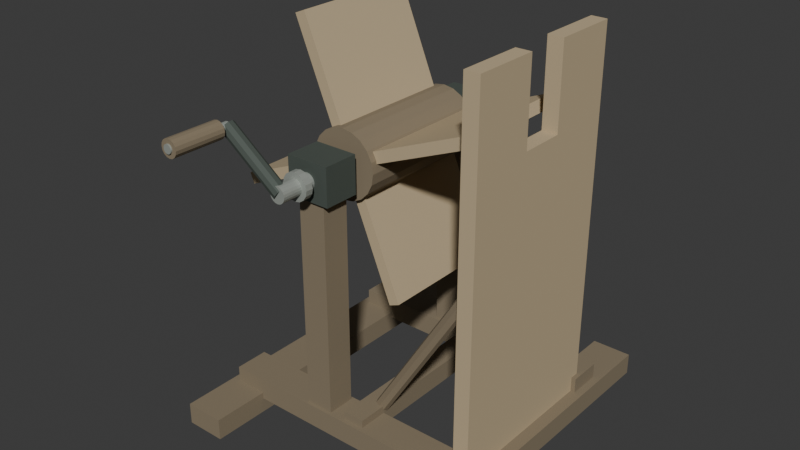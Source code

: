 # Source: source.blend  (saved by Blender 4.3.34; exported with 4.5.12 LTS)
import bpy
from mathutils import Matrix  # noqa: F401  (used for matrix-valued properties, if any)

bpy.ops.wm.read_factory_settings(use_empty=True)
scene = bpy.context.scene
scene.name = 'Scene'

# ---- collections
col_collection = bpy.data.collections.new('Collection'); scene.collection.children.link(col_collection)

# ---- materials (node trees are filled in below, after node groups)
mat_darkwholetimberframe = bpy.data.materials.new('DarkWholeTimberFrame')
mat_darkwholetimberframe.diffuse_color = (0.25, 0.2, 0.13, 1.0)
mat_palewholewoodpaddlesandslottedboard = bpy.data.materials.new('PaleWholeWoodPaddlesAndSlottedBoard')
mat_palewholewoodpaddlesandslottedboard.diffuse_color = (0.53, 0.42, 0.26, 1.0)
mat_charcoalbearingandcrankiron = bpy.data.materials.new('CharcoalBearingAndCrankIron')
mat_charcoalbearingandcrankiron.diffuse_color = (0.08, 0.1, 0.085, 1.0)
mat_dullshaftcollarsteel = bpy.data.materials.new('DullShaftCollarSteel')
mat_dullshaftcollarsteel.diffuse_color = (0.4, 0.43, 0.39, 1.0)

# ---- material node trees
mat_darkwholetimberframe.use_nodes = True; mat_darkwholetimberframe.node_tree.nodes.clear()
_N = mat_darkwholetimberframe.node_tree.nodes; _L = mat_darkwholetimberframe.node_tree.links
n0 = _N.new('ShaderNodeBsdfPrincipled'); n0.name = 'Principled BSDF'; n0.location = (10, 300)
n0.inputs[0].default_value = (0.25, 0.2, 0.13, 1.0)
n0.inputs[1].default_value = 0.02
n0.inputs[2].default_value = 0.87
n1 = _N.new('ShaderNodeOutputMaterial'); n1.name = 'Material Output'; n1.location = (300, 300)
_L.new(n0.outputs[0], n1.inputs[0])
n1.is_active_output = True
mat_palewholewoodpaddlesandslottedboard.use_nodes = True; mat_palewholewoodpaddlesandslottedboard.node_tree.nodes.clear()
_N = mat_palewholewoodpaddlesandslottedboard.node_tree.nodes; _L = mat_palewholewoodpaddlesandslottedboard.node_tree.links
n0 = _N.new('ShaderNodeBsdfPrincipled'); n0.name = 'Principled BSDF'; n0.location = (10, 300)
n0.inputs[0].default_value = (0.53, 0.42, 0.26, 1.0)
n0.inputs[2].default_value = 0.88
n1 = _N.new('ShaderNodeOutputMaterial'); n1.name = 'Material Output'; n1.location = (300, 300)
_L.new(n0.outputs[0], n1.inputs[0])
n1.is_active_output = True
mat_charcoalbearingandcrankiron.use_nodes = True; mat_charcoalbearingandcrankiron.node_tree.nodes.clear()
_N = mat_charcoalbearingandcrankiron.node_tree.nodes; _L = mat_charcoalbearingandcrankiron.node_tree.links
n0 = _N.new('ShaderNodeBsdfPrincipled'); n0.name = 'Principled BSDF'; n0.location = (10, 300)
n0.inputs[0].default_value = (0.08, 0.1, 0.085, 1.0)
n0.inputs[1].default_value = 0.2
n0.inputs[2].default_value = 0.77
n1 = _N.new('ShaderNodeOutputMaterial'); n1.name = 'Material Output'; n1.location = (300, 300)
_L.new(n0.outputs[0], n1.inputs[0])
n1.is_active_output = True
mat_dullshaftcollarsteel.use_nodes = True; mat_dullshaftcollarsteel.node_tree.nodes.clear()
_N = mat_dullshaftcollarsteel.node_tree.nodes; _L = mat_dullshaftcollarsteel.node_tree.links
n0 = _N.new('ShaderNodeBsdfPrincipled'); n0.name = 'Principled BSDF'; n0.location = (10, 300)
n0.inputs[0].default_value = (0.4, 0.43, 0.39, 1.0)
n0.inputs[1].default_value = 0.36
n0.inputs[2].default_value = 0.62
n1 = _N.new('ShaderNodeOutputMaterial'); n1.name = 'Material Output'; n1.location = (300, 300)
_L.new(n0.outputs[0], n1.inputs[0])
n1.is_active_output = True

# ---- world
world_world = bpy.data.worlds.new('World'); scene.world = world_world
world_world.use_nodes = True; world_world.node_tree.nodes.clear()
_N = world_world.node_tree.nodes; _L = world_world.node_tree.links
n0 = _N.new('ShaderNodeOutputWorld'); n0.name = 'World Output'; n0.location = (300, 300)
n1 = _N.new('ShaderNodeBackground'); n1.name = 'Background'; n1.location = (10, 300)
n1.inputs[0].default_value = (0.05088, 0.05088, 0.05088, 1.0)
_L.new(n1.outputs[0], n0.inputs[0])
n0.is_active_output = True
world_world.color = (0.05088, 0.05088, 0.05088)
world_world.sun_shadow_jitter_overblur = 0.0

# ---- meshes
me_wholelonggroundskid0 = bpy.data.meshes.new('WholeLongGroundSkid0')
me_wholelonggroundskid0.from_pydata([(-0.4304, -0.49, 0.0), (-0.3004, -0.49, 0.0), (-0.4304, 0.61, 0.0), (-0.3004, 0.61, 0.0), (-0.4304, -0.49, 0.07), (-0.3004, -0.49, 0.07), (-0.4304, 0.61, 0.07), (-0.3004, 0.61, 0.07)], [], [(0, 2, 3, 1), (4, 5, 7, 6), (0, 1, 5, 4), (2, 6, 7, 3), (0, 4, 6, 2), (1, 3, 7, 5)])
me_wholelonggroundskid0.materials.append(mat_darkwholetimberframe)
me_wholelonggroundskid0.materials.append(mat_palewholewoodpaddlesandslottedboard)
me_wholelonggroundskid0.materials.append(mat_charcoalbearingandcrankiron)
me_wholelonggroundskid0.materials.append(mat_dullshaftcollarsteel)
me_wholelonggroundskid0.update()
me_wholelonggroundskid1 = bpy.data.meshes.new('WholeLongGroundSkid1')
me_wholelonggroundskid1.from_pydata([(0.3396, -0.49, 0.0), (0.4696, -0.49, 0.0), (0.3396, 0.61, 0.0), (0.4696, 0.61, 0.0), (0.3396, -0.49, 0.07), (0.4696, -0.49, 0.07), (0.3396, 0.61, 0.07), (0.4696, 0.61, 0.07)], [], [(0, 2, 3, 1), (4, 5, 7, 6), (0, 1, 5, 4), (2, 6, 7, 3), (0, 4, 6, 2), (1, 3, 7, 5)])
me_wholelonggroundskid1.materials.append(mat_darkwholetimberframe)
me_wholelonggroundskid1.materials.append(mat_palewholewoodpaddlesandslottedboard)
me_wholelonggroundskid1.materials.append(mat_charcoalbearingandcrankiron)
me_wholelonggroundskid1.materials.append(mat_dullshaftcollarsteel)
me_wholelonggroundskid1.update()
me_wholelowcrossbearer0 = bpy.data.meshes.new('WholeLowCrossBearer0')
me_wholelowcrossbearer0.from_pydata([(-0.4054, -0.305, 0.048), (0.4446, -0.305, 0.048), (-0.4054, -0.195, 0.048), (0.4446, -0.195, 0.048), (-0.4054, -0.305, 0.12), (0.4446, -0.305, 0.12), (-0.4054, -0.195, 0.12), (0.4446, -0.195, 0.12)], [], [(0, 2, 3, 1), (4, 5, 7, 6), (0, 1, 5, 4), (2, 6, 7, 3), (0, 4, 6, 2), (1, 3, 7, 5)])
me_wholelowcrossbearer0.materials.append(mat_darkwholetimberframe)
me_wholelowcrossbearer0.materials.append(mat_palewholewoodpaddlesandslottedboard)
me_wholelowcrossbearer0.materials.append(mat_charcoalbearingandcrankiron)
me_wholelowcrossbearer0.materials.append(mat_dullshaftcollarsteel)
me_wholelowcrossbearer0.update()
me_wholeuprightshaftpost0 = bpy.data.meshes.new('WholeUprightShaftPost0')
me_wholeuprightshaftpost0.from_pydata([(-0.1104, -0.295, 0.095), (-0.02042, -0.295, 0.095), (-0.1104, -0.205, 0.095), (-0.02042, -0.205, 0.095), (-0.1104, -0.295, 0.9), (-0.02042, -0.295, 0.9), (-0.1104, -0.205, 0.9), (-0.02042, -0.205, 0.9)], [], [(0, 2, 3, 1), (4, 5, 7, 6), (0, 1, 5, 4), (2, 6, 7, 3), (0, 4, 6, 2), (1, 3, 7, 5)])
me_wholeuprightshaftpost0.materials.append(mat_darkwholetimberframe)
me_wholeuprightshaftpost0.materials.append(mat_palewholewoodpaddlesandslottedboard)
me_wholeuprightshaftpost0.materials.append(mat_charcoalbearingandcrankiron)
me_wholeuprightshaftpost0.materials.append(mat_dullshaftcollarsteel)
me_wholeuprightshaftpost0.update()
me_wholeshaftbearingblock0 = bpy.data.meshes.new('WholeShaftBearingBlock0')
me_wholeshaftbearingblock0.from_pydata([(-0.1354, -0.307, 0.805), (0.004578, -0.307, 0.805), (-0.1354, -0.193, 0.805), (0.004578, -0.193, 0.805), (-0.1354, -0.307, 0.925), (0.004578, -0.307, 0.925), (-0.1354, -0.193, 0.925), (0.004578, -0.193, 0.925)], [], [(0, 2, 3, 1), (4, 5, 7, 6), (0, 1, 5, 4), (2, 6, 7, 3), (0, 4, 6, 2), (1, 3, 7, 5)])
me_wholeshaftbearingblock0.polygons.foreach_set('material_index', [2, 2, 2, 2, 2, 2])
me_wholeshaftbearingblock0.materials.append(mat_darkwholetimberframe)
me_wholeshaftbearingblock0.materials.append(mat_palewholewoodpaddlesandslottedboard)
me_wholeshaftbearingblock0.materials.append(mat_charcoalbearingandcrankiron)
me_wholeshaftbearingblock0.materials.append(mat_dullshaftcollarsteel)
me_wholeshaftbearingblock0.update()
me_wholelowcrossbearer1 = bpy.data.meshes.new('WholeLowCrossBearer1')
me_wholelowcrossbearer1.from_pydata([(-0.4054, 0.315, 0.048), (0.4446, 0.315, 0.048), (-0.4054, 0.425, 0.048), (0.4446, 0.425, 0.048), (-0.4054, 0.315, 0.12), (0.4446, 0.315, 0.12), (-0.4054, 0.425, 0.12), (0.4446, 0.425, 0.12)], [], [(0, 2, 3, 1), (4, 5, 7, 6), (0, 1, 5, 4), (2, 6, 7, 3), (0, 4, 6, 2), (1, 3, 7, 5)])
me_wholelowcrossbearer1.materials.append(mat_darkwholetimberframe)
me_wholelowcrossbearer1.materials.append(mat_palewholewoodpaddlesandslottedboard)
me_wholelowcrossbearer1.materials.append(mat_charcoalbearingandcrankiron)
me_wholelowcrossbearer1.materials.append(mat_dullshaftcollarsteel)
me_wholelowcrossbearer1.update()
me_wholeuprightshaftpost1 = bpy.data.meshes.new('WholeUprightShaftPost1')
me_wholeuprightshaftpost1.from_pydata([(-0.1104, 0.325, 0.095), (-0.02042, 0.325, 0.095), (-0.1104, 0.415, 0.095), (-0.02042, 0.415, 0.095), (-0.1104, 0.325, 0.9), (-0.02042, 0.325, 0.9), (-0.1104, 0.415, 0.9), (-0.02042, 0.415, 0.9)], [], [(0, 2, 3, 1), (4, 5, 7, 6), (0, 1, 5, 4), (2, 6, 7, 3), (0, 4, 6, 2), (1, 3, 7, 5)])
me_wholeuprightshaftpost1.materials.append(mat_darkwholetimberframe)
me_wholeuprightshaftpost1.materials.append(mat_palewholewoodpaddlesandslottedboard)
me_wholeuprightshaftpost1.materials.append(mat_charcoalbearingandcrankiron)
me_wholeuprightshaftpost1.materials.append(mat_dullshaftcollarsteel)
me_wholeuprightshaftpost1.update()
me_wholeshaftbearingblock1 = bpy.data.meshes.new('WholeShaftBearingBlock1')
me_wholeshaftbearingblock1.from_pydata([(-0.1354, 0.313, 0.805), (0.004578, 0.313, 0.805), (-0.1354, 0.427, 0.805), (0.004578, 0.427, 0.805), (-0.1354, 0.313, 0.925), (0.004578, 0.313, 0.925), (-0.1354, 0.427, 0.925), (0.004578, 0.427, 0.925)], [], [(0, 2, 3, 1), (4, 5, 7, 6), (0, 1, 5, 4), (2, 6, 7, 3), (0, 4, 6, 2), (1, 3, 7, 5)])
me_wholeshaftbearingblock1.polygons.foreach_set('material_index', [2, 2, 2, 2, 2, 2])
me_wholeshaftbearingblock1.materials.append(mat_darkwholetimberframe)
me_wholeshaftbearingblock1.materials.append(mat_palewholewoodpaddlesandslottedboard)
me_wholeshaftbearingblock1.materials.append(mat_charcoalbearingandcrankiron)
me_wholeshaftbearingblock1.materials.append(mat_dullshaftcollarsteel)
me_wholeshaftbearingblock1.update()
me_wholelonghorizontalthroughshaft = bpy.data.meshes.new('WholeLongHorizontalThroughShaft')
me_wholelonghorizontalthroughshaft.from_pydata([(-0.03942, -0.42, 0.865), (-0.04069, -0.42, 0.857), (-0.04439, -0.42, 0.8497), (-0.05014, -0.42, 0.844), (-0.05739, -0.42, 0.8403), (-0.06542, -0.42, 0.839), (-0.07346, -0.42, 0.8403), (-0.0807, -0.42, 0.844), (-0.08646, -0.42, 0.8497), (-0.09015, -0.42, 0.857), (-0.09142, -0.42, 0.865), (-0.09015, -0.42, 0.873), (-0.08646, -0.42, 0.8803), (-0.0807, -0.42, 0.886), (-0.07346, -0.42, 0.8897), (-0.06542, -0.42, 0.891), (-0.05739, -0.42, 0.8897), (-0.05014, -0.42, 0.886), (-0.04439, -0.42, 0.8803), (-0.04069, -0.42, 0.873), (-0.03942, 0.48, 0.865), (-0.04069, 0.48, 0.857), (-0.04439, 0.48, 0.8497), (-0.05014, 0.48, 0.844), (-0.05739, 0.48, 0.8403), (-0.06542, 0.48, 0.839), (-0.07346, 0.48, 0.8403), (-0.0807, 0.48, 0.844), (-0.08646, 0.48, 0.8497), (-0.09015, 0.48, 0.857), (-0.09142, 0.48, 0.865), (-0.09015, 0.48, 0.873), (-0.08646, 0.48, 0.8803), (-0.0807, 0.48, 0.886), (-0.07346, 0.48, 0.8897), (-0.06542, 0.48, 0.891), (-0.05739, 0.48, 0.8897), (-0.05014, 0.48, 0.886), (-0.04439, 0.48, 0.8803), (-0.04069, 0.48, 0.873)], [], [(19, 18, 17, 16, 15, 14, 13, 12, 11, 10, 9, 8, 7, 6, 5, 4, 3, 2, 1, 0), (20, 21, 22, 23, 24, 25, 26, 27, 28, 29, 30, 31, 32, 33, 34, 35, 36, 37, 38, 39), (0, 1, 21, 20), (1, 2, 22, 21), (2, 3, 23, 22), (3, 4, 24, 23), (4, 5, 25, 24), (5, 6, 26, 25), (6, 7, 27, 26), (7, 8, 28, 27), (8, 9, 29, 28), (9, 10, 30, 29), (10, 11, 31, 30), (11, 12, 32, 31), (12, 13, 33, 32), (13, 14, 34, 33), (14, 15, 35, 34), (15, 16, 36, 35), (16, 17, 37, 36), (17, 18, 38, 37), (18, 19, 39, 38), (19, 0, 20, 39)])
me_wholelonghorizontalthroughshaft.polygons.foreach_set('material_index', [3, 3, 3, 3, 3, 3, 3, 3, 3, 3, 3, 3, 3, 3, 3, 3, 3, 3, 3, 3, 3, 3])
me_wholelonghorizontalthroughshaft.materials.append(mat_darkwholetimberframe)
me_wholelonghorizontalthroughshaft.materials.append(mat_palewholewoodpaddlesandslottedboard)
me_wholelonghorizontalthroughshaft.materials.append(mat_charcoalbearingandcrankiron)
me_wholelonghorizontalthroughshaft.materials.append(mat_dullshaftcollarsteel)
me_wholelonghorizontalthroughshaft.update()
me_wholelongfourpaddlehub = bpy.data.meshes.new('WholeLongFourPaddleHub')
me_wholelongfourpaddlehub.from_pydata([(0.04258, -0.165, 0.865), (0.03729, -0.165, 0.8316), (0.02195, -0.165, 0.8015), (-0.001941, -0.165, 0.7776), (-0.03205, -0.165, 0.7623), (-0.06542, -0.165, 0.757), (-0.0988, -0.165, 0.7623), (-0.1289, -0.165, 0.7776), (-0.1528, -0.165, 0.8015), (-0.1681, -0.165, 0.8316), (-0.1734, -0.165, 0.865), (-0.1681, -0.165, 0.8984), (-0.1528, -0.165, 0.9285), (-0.1289, -0.165, 0.9524), (-0.0988, -0.165, 0.9677), (-0.06542, -0.165, 0.973), (-0.03205, -0.165, 0.9677), (-0.001941, -0.165, 0.9524), (0.02195, -0.165, 0.9285), (0.03729, -0.165, 0.8984), (0.04258, 0.285, 0.865), (0.03729, 0.285, 0.8316), (0.02195, 0.285, 0.8015), (-0.001941, 0.285, 0.7776), (-0.03205, 0.285, 0.7623), (-0.06542, 0.285, 0.757), (-0.0988, 0.285, 0.7623), (-0.1289, 0.285, 0.7776), (-0.1528, 0.285, 0.8015), (-0.1681, 0.285, 0.8316), (-0.1734, 0.285, 0.865), (-0.1681, 0.285, 0.8984), (-0.1528, 0.285, 0.9285), (-0.1289, 0.285, 0.9524), (-0.0988, 0.285, 0.9677), (-0.06542, 0.285, 0.973), (-0.03205, 0.285, 0.9677), (-0.001941, 0.285, 0.9524), (0.02195, 0.285, 0.9285), (0.03729, 0.285, 0.8984)], [], [(19, 18, 17, 16, 15, 14, 13, 12, 11, 10, 9, 8, 7, 6, 5, 4, 3, 2, 1, 0), (20, 21, 22, 23, 24, 25, 26, 27, 28, 29, 30, 31, 32, 33, 34, 35, 36, 37, 38, 39), (0, 1, 21, 20), (1, 2, 22, 21), (2, 3, 23, 22), (3, 4, 24, 23), (4, 5, 25, 24), (5, 6, 26, 25), (6, 7, 27, 26), (7, 8, 28, 27), (8, 9, 29, 28), (9, 10, 30, 29), (10, 11, 31, 30), (11, 12, 32, 31), (12, 13, 33, 32), (13, 14, 34, 33), (14, 15, 35, 34), (15, 16, 36, 35), (16, 17, 37, 36), (17, 18, 38, 37), (18, 19, 39, 38), (19, 0, 20, 39)])
me_wholelongfourpaddlehub.materials.append(mat_darkwholetimberframe)
me_wholelongfourpaddlehub.materials.append(mat_palewholewoodpaddlesandslottedboard)
me_wholelongfourpaddlehub.materials.append(mat_charcoalbearingandcrankiron)
me_wholelongfourpaddlehub.materials.append(mat_dullshaftcollarsteel)
me_wholelongfourpaddlehub.update()
me_wholebroadradialwoodpaddle0 = bpy.data.meshes.new('WholeBroadRadialWoodPaddle0')
me_wholebroadradialwoodpaddle0.from_pydata([(0.01076, -0.145, 0.8771), (0.3387, -0.145, 1.013), (0.325, -0.145, 1.046), (-0.003019, -0.145, 0.9103), (0.01076, 0.265, 0.8771), (0.3387, 0.265, 1.013), (0.325, 0.265, 1.046), (-0.003019, 0.265, 0.9103)], [], [(0, 1, 2, 3), (7, 6, 5, 4), (4, 5, 1, 0), (5, 6, 2, 1), (6, 7, 3, 2), (7, 4, 0, 3)])
me_wholebroadradialwoodpaddle0.polygons.foreach_set('material_index', [1, 1, 1, 1, 1, 1])
me_wholebroadradialwoodpaddle0.materials.append(mat_darkwholetimberframe)
me_wholebroadradialwoodpaddle0.materials.append(mat_palewholewoodpaddlesandslottedboard)
me_wholebroadradialwoodpaddle0.materials.append(mat_charcoalbearingandcrankiron)
me_wholebroadradialwoodpaddle0.materials.append(mat_dullshaftcollarsteel)
me_wholebroadradialwoodpaddle0.update()
me_wholebroadradialwoodpaddle1 = bpy.data.meshes.new('WholeBroadRadialWoodPaddle1')
me_wholebroadradialwoodpaddle1.from_pydata([(-0.07749, -0.145, 0.9412), (-0.2133, -0.145, 1.269), (-0.2466, -0.145, 1.255), (-0.1108, -0.145, 0.9274), (-0.07749, 0.265, 0.9412), (-0.2133, 0.265, 1.269), (-0.2466, 0.265, 1.255), (-0.1108, 0.265, 0.9274)], [], [(0, 1, 2, 3), (7, 6, 5, 4), (4, 5, 1, 0), (5, 6, 2, 1), (6, 7, 3, 2), (7, 4, 0, 3)])
me_wholebroadradialwoodpaddle1.polygons.foreach_set('material_index', [1, 1, 1, 1, 1, 1])
me_wholebroadradialwoodpaddle1.materials.append(mat_darkwholetimberframe)
me_wholebroadradialwoodpaddle1.materials.append(mat_palewholewoodpaddlesandslottedboard)
me_wholebroadradialwoodpaddle1.materials.append(mat_charcoalbearingandcrankiron)
me_wholebroadradialwoodpaddle1.materials.append(mat_dullshaftcollarsteel)
me_wholebroadradialwoodpaddle1.update()
me_wholebroadradialwoodpaddle2 = bpy.data.meshes.new('WholeBroadRadialWoodPaddle2')
me_wholebroadradialwoodpaddle2.from_pydata([(-0.1416, -0.145, 0.8529), (-0.4696, -0.145, 0.7171), (-0.4558, -0.145, 0.6838), (-0.1278, -0.145, 0.8197), (-0.1416, 0.265, 0.8529), (-0.4696, 0.265, 0.7171), (-0.4558, 0.265, 0.6838), (-0.1278, 0.265, 0.8197)], [], [(0, 1, 2, 3), (7, 6, 5, 4), (4, 5, 1, 0), (5, 6, 2, 1), (6, 7, 3, 2), (7, 4, 0, 3)])
me_wholebroadradialwoodpaddle2.polygons.foreach_set('material_index', [1, 1, 1, 1, 1, 1])
me_wholebroadradialwoodpaddle2.materials.append(mat_darkwholetimberframe)
me_wholebroadradialwoodpaddle2.materials.append(mat_palewholewoodpaddlesandslottedboard)
me_wholebroadradialwoodpaddle2.materials.append(mat_charcoalbearingandcrankiron)
me_wholebroadradialwoodpaddle2.materials.append(mat_dullshaftcollarsteel)
me_wholebroadradialwoodpaddle2.update()
me_wholebroadradialwoodpaddle3 = bpy.data.meshes.new('WholeBroadRadialWoodPaddle3')
me_wholebroadradialwoodpaddle3.from_pydata([(-0.05335, -0.145, 0.7888), (0.0825, -0.145, 0.4608), (0.1158, -0.145, 0.4746), (-0.02009, -0.145, 0.8026), (-0.05335, 0.265, 0.7888), (0.0825, 0.265, 0.4608), (0.1158, 0.265, 0.4746), (-0.02009, 0.265, 0.8026)], [], [(0, 1, 2, 3), (7, 6, 5, 4), (4, 5, 1, 0), (5, 6, 2, 1), (6, 7, 3, 2), (7, 4, 0, 3)])
me_wholebroadradialwoodpaddle3.polygons.foreach_set('material_index', [1, 1, 1, 1, 1, 1])
me_wholebroadradialwoodpaddle3.materials.append(mat_darkwholetimberframe)
me_wholebroadradialwoodpaddle3.materials.append(mat_palewholewoodpaddlesandslottedboard)
me_wholebroadradialwoodpaddle3.materials.append(mat_charcoalbearingandcrankiron)
me_wholebroadradialwoodpaddle3.materials.append(mat_dullshaftcollarsteel)
me_wholebroadradialwoodpaddle3.update()
me_wholetallunotchedsideboard = bpy.data.meshes.new('WholeTallUNotchedSideBoard')
me_wholetallunotchedsideboard.from_pydata([(0.3796, -0.225, 0.048), (0.3796, 0.345, 0.048), (0.3796, 0.345, 1.255), (0.3796, 0.132, 1.255), (0.3796, 0.132, 0.99), (0.3796, -0.012, 0.99), (0.3796, -0.012, 1.255), (0.3796, -0.225, 1.255), (0.4296, -0.225, 0.048), (0.4296, 0.345, 0.048), (0.4296, 0.345, 1.255), (0.4296, 0.132, 1.255), (0.4296, 0.132, 0.99), (0.4296, -0.012, 0.99), (0.4296, -0.012, 1.255), (0.4296, -0.225, 1.255)], [], [(1, 0, 7), (15, 8, 9), (3, 2, 1), (9, 10, 11), (4, 3, 1), (9, 11, 12), (5, 4, 1), (9, 12, 13), (5, 1, 7), (15, 9, 13), (7, 6, 5), (13, 14, 15), (0, 1, 9, 8), (1, 2, 10, 9), (2, 3, 11, 10), (3, 4, 12, 11), (4, 5, 13, 12), (5, 6, 14, 13), (6, 7, 15, 14), (7, 0, 8, 15)])
me_wholetallunotchedsideboard.polygons.foreach_set('material_index', [1, 1, 1, 1, 1, 1, 1, 1, 1, 1, 1, 1, 1, 1, 1, 1, 1, 1, 1, 1])
me_wholetallunotchedsideboard.materials.append(mat_darkwholetimberframe)
me_wholetallunotchedsideboard.materials.append(mat_palewholewoodpaddlesandslottedboard)
me_wholetallunotchedsideboard.materials.append(mat_charcoalbearingandcrankiron)
me_wholetallunotchedsideboard.materials.append(mat_dullshaftcollarsteel)
me_wholetallunotchedsideboard.update()
me_wholesideboarddiagonalbrace0 = bpy.data.meshes.new('WholeSideBoardDiagonalBrace0')
me_wholesideboarddiagonalbrace0.from_pydata([(0.06458, -0.202, 0.105), (0.0778, -0.1956, 0.0968), (0.08327, -0.18, 0.0934), (0.0778, -0.1644, 0.0968), (0.06458, -0.158, 0.105), (0.05136, -0.1644, 0.1132), (0.04588, -0.18, 0.1166), (0.05136, -0.1956, 0.1132), (0.4026, -0.202, 0.65), (0.4158, -0.1956, 0.6418), (0.4213, -0.18, 0.6384), (0.4158, -0.1644, 0.6418), (0.4026, -0.158, 0.65), (0.3894, -0.1644, 0.6582), (0.3839, -0.18, 0.6616), (0.3894, -0.1956, 0.6582)], [], [(7, 6, 5, 4, 3, 2, 1, 0), (8, 9, 10, 11, 12, 13, 14, 15), (0, 1, 9, 8), (1, 2, 10, 9), (2, 3, 11, 10), (3, 4, 12, 11), (4, 5, 13, 12), (5, 6, 14, 13), (6, 7, 15, 14), (7, 0, 8, 15)])
me_wholesideboarddiagonalbrace0.materials.append(mat_darkwholetimberframe)
me_wholesideboarddiagonalbrace0.materials.append(mat_palewholewoodpaddlesandslottedboard)
me_wholesideboarddiagonalbrace0.materials.append(mat_charcoalbearingandcrankiron)
me_wholesideboarddiagonalbrace0.materials.append(mat_dullshaftcollarsteel)
me_wholesideboarddiagonalbrace0.update()
me_wholesideboarddiagonalbrace1 = bpy.data.meshes.new('WholeSideBoardDiagonalBrace1')
me_wholesideboarddiagonalbrace1.from_pydata([(0.06458, 0.278, 0.105), (0.0778, 0.2844, 0.0968), (0.08327, 0.3, 0.0934), (0.0778, 0.3156, 0.0968), (0.06458, 0.322, 0.105), (0.05136, 0.3156, 0.1132), (0.04588, 0.3, 0.1166), (0.05136, 0.2844, 0.1132), (0.4026, 0.278, 0.65), (0.4158, 0.2844, 0.6418), (0.4213, 0.3, 0.6384), (0.4158, 0.3156, 0.6418), (0.4026, 0.322, 0.65), (0.3894, 0.3156, 0.6582), (0.3839, 0.3, 0.6616), (0.3894, 0.2844, 0.6582)], [], [(7, 6, 5, 4, 3, 2, 1, 0), (8, 9, 10, 11, 12, 13, 14, 15), (0, 1, 9, 8), (1, 2, 10, 9), (2, 3, 11, 10), (3, 4, 12, 11), (4, 5, 13, 12), (5, 6, 14, 13), (6, 7, 15, 14), (7, 0, 8, 15)])
me_wholesideboarddiagonalbrace1.materials.append(mat_darkwholetimberframe)
me_wholesideboarddiagonalbrace1.materials.append(mat_palewholewoodpaddlesandslottedboard)
me_wholesideboarddiagonalbrace1.materials.append(mat_charcoalbearingandcrankiron)
me_wholesideboarddiagonalbrace1.materials.append(mat_dullshaftcollarsteel)
me_wholesideboarddiagonalbrace1.update()
me_wholelowboardbracefootrail = bpy.data.meshes.new('WholeLowBoardBraceFootRail')
me_wholelowboardbracefootrail.from_pydata([(0.02958, -0.29, 0.079), (0.09958, -0.29, 0.079), (0.02958, 0.41, 0.079), (0.09958, 0.41, 0.079), (0.02958, -0.29, 0.145), (0.09958, -0.29, 0.145), (0.02958, 0.41, 0.145), (0.09958, 0.41, 0.145)], [], [(0, 2, 3, 1), (4, 5, 7, 6), (0, 1, 5, 4), (2, 6, 7, 3), (0, 4, 6, 2), (1, 3, 7, 5)])
me_wholelowboardbracefootrail.materials.append(mat_darkwholetimberframe)
me_wholelowboardbracefootrail.materials.append(mat_palewholewoodpaddlesandslottedboard)
me_wholelowboardbracefootrail.materials.append(mat_charcoalbearingandcrankiron)
me_wholelowboardbracefootrail.materials.append(mat_dullshaftcollarsteel)
me_wholelowboardbracefootrail.update()
me_wholeproudshaftcollarfront = bpy.data.meshes.new('WholeProudShaftCollarFront')
me_wholeproudshaftcollarfront.from_pydata([(-0.02242, -0.355, 0.865), (-0.02569, -0.355, 0.8485), (-0.03502, -0.355, 0.8346), (-0.04897, -0.355, 0.8253), (-0.06542, -0.355, 0.822), (-0.08188, -0.355, 0.8253), (-0.09583, -0.355, 0.8346), (-0.1051, -0.355, 0.8485), (-0.1084, -0.355, 0.865), (-0.1051, -0.355, 0.8815), (-0.09583, -0.355, 0.8954), (-0.08188, -0.355, 0.9047), (-0.06542, -0.355, 0.908), (-0.04897, -0.355, 0.9047), (-0.03502, -0.355, 0.8954), (-0.02569, -0.355, 0.8815), (-0.02242, -0.331, 0.865), (-0.02569, -0.331, 0.8485), (-0.03502, -0.331, 0.8346), (-0.04897, -0.331, 0.8253), (-0.06542, -0.331, 0.822), (-0.08188, -0.331, 0.8253), (-0.09583, -0.331, 0.8346), (-0.1051, -0.331, 0.8485), (-0.1084, -0.331, 0.865), (-0.1051, -0.331, 0.8815), (-0.09583, -0.331, 0.8954), (-0.08188, -0.331, 0.9047), (-0.06542, -0.331, 0.908), (-0.04897, -0.331, 0.9047), (-0.03502, -0.331, 0.8954), (-0.02569, -0.331, 0.8815)], [], [(15, 14, 13, 12, 11, 10, 9, 8, 7, 6, 5, 4, 3, 2, 1, 0), (16, 17, 18, 19, 20, 21, 22, 23, 24, 25, 26, 27, 28, 29, 30, 31), (0, 1, 17, 16), (1, 2, 18, 17), (2, 3, 19, 18), (3, 4, 20, 19), (4, 5, 21, 20), (5, 6, 22, 21), (6, 7, 23, 22), (7, 8, 24, 23), (8, 9, 25, 24), (9, 10, 26, 25), (10, 11, 27, 26), (11, 12, 28, 27), (12, 13, 29, 28), (13, 14, 30, 29), (14, 15, 31, 30), (15, 0, 16, 31)])
me_wholeproudshaftcollarfront.polygons.foreach_set('material_index', [3, 3, 3, 3, 3, 3, 3, 3, 3, 3, 3, 3, 3, 3, 3, 3, 3, 3])
me_wholeproudshaftcollarfront.materials.append(mat_darkwholetimberframe)
me_wholeproudshaftcollarfront.materials.append(mat_palewholewoodpaddlesandslottedboard)
me_wholeproudshaftcollarfront.materials.append(mat_charcoalbearingandcrankiron)
me_wholeproudshaftcollarfront.materials.append(mat_dullshaftcollarsteel)
me_wholeproudshaftcollarfront.update()
me_wholeproudshaftcollarrear = bpy.data.meshes.new('WholeProudShaftCollarRear')
me_wholeproudshaftcollarrear.from_pydata([(-0.02242, 0.448, 0.865), (-0.02569, 0.448, 0.8485), (-0.03502, 0.448, 0.8346), (-0.04897, 0.448, 0.8253), (-0.06542, 0.448, 0.822), (-0.08188, 0.448, 0.8253), (-0.09583, 0.448, 0.8346), (-0.1051, 0.448, 0.8485), (-0.1084, 0.448, 0.865), (-0.1051, 0.448, 0.8815), (-0.09583, 0.448, 0.8954), (-0.08188, 0.448, 0.9047), (-0.06542, 0.448, 0.908), (-0.04897, 0.448, 0.9047), (-0.03502, 0.448, 0.8954), (-0.02569, 0.448, 0.8815), (-0.02242, 0.472, 0.865), (-0.02569, 0.472, 0.8485), (-0.03502, 0.472, 0.8346), (-0.04897, 0.472, 0.8253), (-0.06542, 0.472, 0.822), (-0.08188, 0.472, 0.8253), (-0.09583, 0.472, 0.8346), (-0.1051, 0.472, 0.8485), (-0.1084, 0.472, 0.865), (-0.1051, 0.472, 0.8815), (-0.09583, 0.472, 0.8954), (-0.08188, 0.472, 0.9047), (-0.06542, 0.472, 0.908), (-0.04897, 0.472, 0.9047), (-0.03502, 0.472, 0.8954), (-0.02569, 0.472, 0.8815)], [], [(15, 14, 13, 12, 11, 10, 9, 8, 7, 6, 5, 4, 3, 2, 1, 0), (16, 17, 18, 19, 20, 21, 22, 23, 24, 25, 26, 27, 28, 29, 30, 31), (0, 1, 17, 16), (1, 2, 18, 17), (2, 3, 19, 18), (3, 4, 20, 19), (4, 5, 21, 20), (5, 6, 22, 21), (6, 7, 23, 22), (7, 8, 24, 23), (8, 9, 25, 24), (9, 10, 26, 25), (10, 11, 27, 26), (11, 12, 28, 27), (12, 13, 29, 28), (13, 14, 30, 29), (14, 15, 31, 30), (15, 0, 16, 31)])
me_wholeproudshaftcollarrear.polygons.foreach_set('material_index', [3, 3, 3, 3, 3, 3, 3, 3, 3, 3, 3, 3, 3, 3, 3, 3, 3, 3])
me_wholeproudshaftcollarrear.materials.append(mat_darkwholetimberframe)
me_wholeproudshaftcollarrear.materials.append(mat_palewholewoodpaddlesandslottedboard)
me_wholeproudshaftcollarrear.materials.append(mat_charcoalbearingandcrankiron)
me_wholeproudshaftcollarrear.materials.append(mat_dullshaftcollarsteel)
me_wholeproudshaftcollarrear.update()
me_wholeoffsetfronthandcrank = bpy.data.meshes.new('WholeOffsetFrontHandCrank')
me_wholeoffsetfronthandcrank.from_pydata([(-0.06542, -0.383, 0.865), (-0.07344, -0.3874, 0.8541), (-0.0784, -0.3989, 0.8474), (-0.0784, -0.4131, 0.8474), (-0.07344, -0.4246, 0.8541), (-0.06542, -0.429, 0.865), (-0.0574, -0.4246, 0.8759), (-0.05245, -0.4131, 0.8826), (-0.05245, -0.3989, 0.8826), (-0.0574, -0.3874, 0.8759), (-0.2554, -0.383, 1.005), (-0.2634, -0.3874, 0.9941), (-0.2684, -0.3989, 0.9874), (-0.2684, -0.4131, 0.9874), (-0.2634, -0.4246, 0.9941), (-0.2554, -0.429, 1.005), (-0.2474, -0.4246, 1.016), (-0.2424, -0.4131, 1.023), (-0.2424, -0.3989, 1.023), (-0.2474, -0.3874, 1.016)], [], [(9, 8, 7, 6, 5, 4, 3, 2, 1, 0), (10, 11, 12, 13, 14, 15, 16, 17, 18, 19), (0, 1, 11, 10), (1, 2, 12, 11), (2, 3, 13, 12), (3, 4, 14, 13), (4, 5, 15, 14), (5, 6, 16, 15), (6, 7, 17, 16), (7, 8, 18, 17), (8, 9, 19, 18), (9, 0, 10, 19)])
me_wholeoffsetfronthandcrank.polygons.foreach_set('material_index', [2, 2, 2, 2, 2, 2, 2, 2, 2, 2, 2, 2])
me_wholeoffsetfronthandcrank.materials.append(mat_darkwholetimberframe)
me_wholeoffsetfronthandcrank.materials.append(mat_palewholewoodpaddlesandslottedboard)
me_wholeoffsetfronthandcrank.materials.append(mat_charcoalbearingandcrankiron)
me_wholeoffsetfronthandcrank.materials.append(mat_dullshaftcollarsteel)
me_wholeoffsetfronthandcrank.update()
me_wholeoutboardcrankgrippin = bpy.data.meshes.new('WholeOutboardCrankGripPin')
me_wholeoutboardcrankgrippin.from_pydata([(-0.2694, -0.406, 1.005), (-0.2684, -0.406, 0.9996), (-0.2653, -0.406, 0.9951), (-0.2608, -0.406, 0.9921), (-0.2554, -0.406, 0.991), (-0.2501, -0.406, 0.9921), (-0.2455, -0.406, 0.9951), (-0.2425, -0.406, 0.9996), (-0.2414, -0.406, 1.005), (-0.2425, -0.406, 1.01), (-0.2455, -0.406, 1.015), (-0.2501, -0.406, 1.018), (-0.2554, -0.406, 1.019), (-0.2608, -0.406, 1.018), (-0.2653, -0.406, 1.015), (-0.2684, -0.406, 1.01), (-0.2694, -0.61, 1.005), (-0.2684, -0.61, 0.9996), (-0.2653, -0.61, 0.9951), (-0.2608, -0.61, 0.9921), (-0.2554, -0.61, 0.991), (-0.2501, -0.61, 0.9921), (-0.2455, -0.61, 0.9951), (-0.2425, -0.61, 0.9996), (-0.2414, -0.61, 1.005), (-0.2425, -0.61, 1.01), (-0.2455, -0.61, 1.015), (-0.2501, -0.61, 1.018), (-0.2554, -0.61, 1.019), (-0.2608, -0.61, 1.018), (-0.2653, -0.61, 1.015), (-0.2684, -0.61, 1.01)], [], [(15, 14, 13, 12, 11, 10, 9, 8, 7, 6, 5, 4, 3, 2, 1, 0), (16, 17, 18, 19, 20, 21, 22, 23, 24, 25, 26, 27, 28, 29, 30, 31), (0, 1, 17, 16), (1, 2, 18, 17), (2, 3, 19, 18), (3, 4, 20, 19), (4, 5, 21, 20), (5, 6, 22, 21), (6, 7, 23, 22), (7, 8, 24, 23), (8, 9, 25, 24), (9, 10, 26, 25), (10, 11, 27, 26), (11, 12, 28, 27), (12, 13, 29, 28), (13, 14, 30, 29), (14, 15, 31, 30), (15, 0, 16, 31)])
me_wholeoutboardcrankgrippin.polygons.foreach_set('material_index', [3, 3, 3, 3, 3, 3, 3, 3, 3, 3, 3, 3, 3, 3, 3, 3, 3, 3])
me_wholeoutboardcrankgrippin.materials.append(mat_darkwholetimberframe)
me_wholeoutboardcrankgrippin.materials.append(mat_palewholewoodpaddlesandslottedboard)
me_wholeoutboardcrankgrippin.materials.append(mat_charcoalbearingandcrankiron)
me_wholeoutboardcrankgrippin.materials.append(mat_dullshaftcollarsteel)
me_wholeoutboardcrankgrippin.update()
me_wholewoodenhandcrankgrip = bpy.data.meshes.new('WholeWoodenHandCrankGrip')
me_wholewoodenhandcrankgrip.from_pydata([(-0.2834, -0.44, 1.005), (-0.2813, -0.44, 0.9943), (-0.2752, -0.44, 0.9852), (-0.2661, -0.44, 0.9791), (-0.2554, -0.44, 0.977), (-0.2447, -0.44, 0.9791), (-0.2356, -0.44, 0.9852), (-0.2296, -0.44, 0.9943), (-0.2274, -0.44, 1.005), (-0.2296, -0.44, 1.016), (-0.2356, -0.44, 1.025), (-0.2447, -0.44, 1.031), (-0.2554, -0.44, 1.033), (-0.2661, -0.44, 1.031), (-0.2752, -0.44, 1.025), (-0.2813, -0.44, 1.016), (-0.2834, -0.605, 1.005), (-0.2813, -0.605, 0.9943), (-0.2752, -0.605, 0.9852), (-0.2661, -0.605, 0.9791), (-0.2554, -0.605, 0.977), (-0.2447, -0.605, 0.9791), (-0.2356, -0.605, 0.9852), (-0.2296, -0.605, 0.9943), (-0.2274, -0.605, 1.005), (-0.2296, -0.605, 1.016), (-0.2356, -0.605, 1.025), (-0.2447, -0.605, 1.031), (-0.2554, -0.605, 1.033), (-0.2661, -0.605, 1.031), (-0.2752, -0.605, 1.025), (-0.2813, -0.605, 1.016)], [], [(15, 14, 13, 12, 11, 10, 9, 8, 7, 6, 5, 4, 3, 2, 1, 0), (16, 17, 18, 19, 20, 21, 22, 23, 24, 25, 26, 27, 28, 29, 30, 31), (0, 1, 17, 16), (1, 2, 18, 17), (2, 3, 19, 18), (3, 4, 20, 19), (4, 5, 21, 20), (5, 6, 22, 21), (6, 7, 23, 22), (7, 8, 24, 23), (8, 9, 25, 24), (9, 10, 26, 25), (10, 11, 27, 26), (11, 12, 28, 27), (12, 13, 29, 28), (13, 14, 30, 29), (14, 15, 31, 30), (15, 0, 16, 31)])
me_wholewoodenhandcrankgrip.materials.append(mat_darkwholetimberframe)
me_wholewoodenhandcrankgrip.materials.append(mat_palewholewoodpaddlesandslottedboard)
me_wholewoodenhandcrankgrip.materials.append(mat_charcoalbearingandcrankiron)
me_wholewoodenhandcrankgrip.materials.append(mat_dullshaftcollarsteel)
me_wholewoodenhandcrankgrip.update()

# ---- objects
ob_onewholefourpaddleslottedboardflaxscutcher = bpy.data.objects.new('OneWholeFourPaddleSlottedBoardFlaxScutcher', None)
ob_wholelonggroundskid0 = bpy.data.objects.new('WholeLongGroundSkid0', me_wholelonggroundskid0)
ob_wholelonggroundskid1 = bpy.data.objects.new('WholeLongGroundSkid1', me_wholelonggroundskid1)
ob_wholelowcrossbearer0 = bpy.data.objects.new('WholeLowCrossBearer0', me_wholelowcrossbearer0)
ob_wholeuprightshaftpost0 = bpy.data.objects.new('WholeUprightShaftPost0', me_wholeuprightshaftpost0)
ob_wholeshaftbearingblock0 = bpy.data.objects.new('WholeShaftBearingBlock0', me_wholeshaftbearingblock0)
ob_wholelowcrossbearer1 = bpy.data.objects.new('WholeLowCrossBearer1', me_wholelowcrossbearer1)
ob_wholeuprightshaftpost1 = bpy.data.objects.new('WholeUprightShaftPost1', me_wholeuprightshaftpost1)
ob_wholeshaftbearingblock1 = bpy.data.objects.new('WholeShaftBearingBlock1', me_wholeshaftbearingblock1)
ob_wholelonghorizontalthroughshaft = bpy.data.objects.new('WholeLongHorizontalThroughShaft', me_wholelonghorizontalthroughshaft)
ob_wholelongfourpaddlehub = bpy.data.objects.new('WholeLongFourPaddleHub', me_wholelongfourpaddlehub)
ob_wholebroadradialwoodpaddle0 = bpy.data.objects.new('WholeBroadRadialWoodPaddle0', me_wholebroadradialwoodpaddle0)
ob_wholebroadradialwoodpaddle1 = bpy.data.objects.new('WholeBroadRadialWoodPaddle1', me_wholebroadradialwoodpaddle1)
ob_wholebroadradialwoodpaddle2 = bpy.data.objects.new('WholeBroadRadialWoodPaddle2', me_wholebroadradialwoodpaddle2)
ob_wholebroadradialwoodpaddle3 = bpy.data.objects.new('WholeBroadRadialWoodPaddle3', me_wholebroadradialwoodpaddle3)
ob_wholetallunotchedsideboard = bpy.data.objects.new('WholeTallUNotchedSideBoard', me_wholetallunotchedsideboard)
ob_wholesideboarddiagonalbrace0 = bpy.data.objects.new('WholeSideBoardDiagonalBrace0', me_wholesideboarddiagonalbrace0)
ob_wholesideboarddiagonalbrace1 = bpy.data.objects.new('WholeSideBoardDiagonalBrace1', me_wholesideboarddiagonalbrace1)
ob_wholelowboardbracefootrail = bpy.data.objects.new('WholeLowBoardBraceFootRail', me_wholelowboardbracefootrail)
ob_wholeproudshaftcollarfront = bpy.data.objects.new('WholeProudShaftCollarFront', me_wholeproudshaftcollarfront)
ob_wholeproudshaftcollarrear = bpy.data.objects.new('WholeProudShaftCollarRear', me_wholeproudshaftcollarrear)
ob_wholeoffsetfronthandcrank = bpy.data.objects.new('WholeOffsetFrontHandCrank', me_wholeoffsetfronthandcrank)
ob_wholeoutboardcrankgrippin = bpy.data.objects.new('WholeOutboardCrankGripPin', me_wholeoutboardcrankgrippin)
ob_wholewoodenhandcrankgrip = bpy.data.objects.new('WholeWoodenHandCrankGrip', me_wholewoodenhandcrankgrip)

# ---- transforms, parenting, visibility, modifiers, constraints
ob_onewholefourpaddleslottedboardflaxscutcher.location = (0.0, 0.0, 0.0)
ob_wholelonggroundskid0.parent = ob_onewholefourpaddleslottedboardflaxscutcher
ob_wholelonggroundskid0.location = (0.0, 0.0, 0.0)
ob_wholelonggroundskid1.parent = ob_onewholefourpaddleslottedboardflaxscutcher
ob_wholelonggroundskid1.location = (0.0, 0.0, 0.0)
ob_wholelowcrossbearer0.parent = ob_onewholefourpaddleslottedboardflaxscutcher
ob_wholelowcrossbearer0.location = (0.0, 0.0, 0.0)
ob_wholeuprightshaftpost0.parent = ob_onewholefourpaddleslottedboardflaxscutcher
ob_wholeuprightshaftpost0.location = (0.0, 0.0, 0.0)
ob_wholeshaftbearingblock0.parent = ob_onewholefourpaddleslottedboardflaxscutcher
ob_wholeshaftbearingblock0.location = (0.0, 0.0, 0.0)
ob_wholelowcrossbearer1.parent = ob_onewholefourpaddleslottedboardflaxscutcher
ob_wholelowcrossbearer1.location = (0.0, 0.0, 0.0)
ob_wholeuprightshaftpost1.parent = ob_onewholefourpaddleslottedboardflaxscutcher
ob_wholeuprightshaftpost1.location = (0.0, 0.0, 0.0)
ob_wholeshaftbearingblock1.parent = ob_onewholefourpaddleslottedboardflaxscutcher
ob_wholeshaftbearingblock1.location = (0.0, 0.0, 0.0)
ob_wholelonghorizontalthroughshaft.parent = ob_onewholefourpaddleslottedboardflaxscutcher
ob_wholelonghorizontalthroughshaft.location = (0.0, 0.0, 0.0)
ob_wholelongfourpaddlehub.parent = ob_onewholefourpaddleslottedboardflaxscutcher
ob_wholelongfourpaddlehub.location = (0.0, 0.0, 0.0)
ob_wholebroadradialwoodpaddle0.parent = ob_onewholefourpaddleslottedboardflaxscutcher
ob_wholebroadradialwoodpaddle0.location = (0.0, 0.0, 0.0)
ob_wholebroadradialwoodpaddle1.parent = ob_onewholefourpaddleslottedboardflaxscutcher
ob_wholebroadradialwoodpaddle1.location = (0.0, 0.0, 0.0)
ob_wholebroadradialwoodpaddle2.parent = ob_onewholefourpaddleslottedboardflaxscutcher
ob_wholebroadradialwoodpaddle2.location = (0.0, 0.0, 0.0)
ob_wholebroadradialwoodpaddle3.parent = ob_onewholefourpaddleslottedboardflaxscutcher
ob_wholebroadradialwoodpaddle3.location = (0.0, 0.0, 0.0)
ob_wholetallunotchedsideboard.parent = ob_onewholefourpaddleslottedboardflaxscutcher
ob_wholetallunotchedsideboard.location = (0.0, 0.0, 0.0)
ob_wholesideboarddiagonalbrace0.parent = ob_onewholefourpaddleslottedboardflaxscutcher
ob_wholesideboarddiagonalbrace0.location = (0.0, 0.0, 0.0)
ob_wholesideboarddiagonalbrace1.parent = ob_onewholefourpaddleslottedboardflaxscutcher
ob_wholesideboarddiagonalbrace1.location = (0.0, 0.0, 0.0)
ob_wholelowboardbracefootrail.parent = ob_onewholefourpaddleslottedboardflaxscutcher
ob_wholelowboardbracefootrail.location = (0.0, 0.0, 0.0)
ob_wholeproudshaftcollarfront.parent = ob_onewholefourpaddleslottedboardflaxscutcher
ob_wholeproudshaftcollarfront.location = (0.0, 0.0, 0.0)
ob_wholeproudshaftcollarrear.parent = ob_onewholefourpaddleslottedboardflaxscutcher
ob_wholeproudshaftcollarrear.location = (0.0, 0.0, 0.0)
ob_wholeoffsetfronthandcrank.parent = ob_onewholefourpaddleslottedboardflaxscutcher
ob_wholeoffsetfronthandcrank.location = (0.0, 0.0, 0.0)
ob_wholeoutboardcrankgrippin.parent = ob_onewholefourpaddleslottedboardflaxscutcher
ob_wholeoutboardcrankgrippin.location = (0.0, 0.0, 0.0)
ob_wholewoodenhandcrankgrip.parent = ob_onewholefourpaddleslottedboardflaxscutcher
ob_wholewoodenhandcrankgrip.location = (0.0, 0.0, 0.0)

# ---- collection membership
scene.collection.objects.link(ob_onewholefourpaddleslottedboardflaxscutcher)
scene.collection.objects.link(ob_wholelonggroundskid0)
scene.collection.objects.link(ob_wholelonggroundskid1)
scene.collection.objects.link(ob_wholelowcrossbearer0)
scene.collection.objects.link(ob_wholeuprightshaftpost0)
scene.collection.objects.link(ob_wholeshaftbearingblock0)
scene.collection.objects.link(ob_wholelowcrossbearer1)
scene.collection.objects.link(ob_wholeuprightshaftpost1)
scene.collection.objects.link(ob_wholeshaftbearingblock1)
scene.collection.objects.link(ob_wholelonghorizontalthroughshaft)
scene.collection.objects.link(ob_wholelongfourpaddlehub)
scene.collection.objects.link(ob_wholebroadradialwoodpaddle0)
scene.collection.objects.link(ob_wholebroadradialwoodpaddle1)
scene.collection.objects.link(ob_wholebroadradialwoodpaddle2)
scene.collection.objects.link(ob_wholebroadradialwoodpaddle3)
scene.collection.objects.link(ob_wholetallunotchedsideboard)
scene.collection.objects.link(ob_wholesideboarddiagonalbrace0)
scene.collection.objects.link(ob_wholesideboarddiagonalbrace1)
scene.collection.objects.link(ob_wholelowboardbracefootrail)
scene.collection.objects.link(ob_wholeproudshaftcollarfront)
scene.collection.objects.link(ob_wholeproudshaftcollarrear)
scene.collection.objects.link(ob_wholeoffsetfronthandcrank)
scene.collection.objects.link(ob_wholeoutboardcrankgrippin)
scene.collection.objects.link(ob_wholewoodenhandcrankgrip)

# ---- scene / render settings (as saved in the file)
scene.frame_start = 1; scene.frame_end = 250; scene.frame_set(1)
scene.render.engine = 'CYCLES'
scene.render.use_compositing = False
scene.cycles.use_denoising = False
scene.cycles.samples = 128
scene.cycles.use_adaptive_sampling = False
scene.cycles.seed = 17
bpy.context.view_layer.update()

# ---- added for rendering (the .blend has no active camera and no usable light): camera, sun
cam_auto = bpy.data.cameras.new('AutoCamera')
cam_auto.lens = 50.0
cam_auto.sensor_width = 36.0
cam_auto.clip_end = 1000.0
ob_auto_camera = bpy.data.objects.new('AutoCamera', cam_auto)
scene.collection.objects.link(ob_auto_camera)
ob_auto_camera.location = (1.84609, -2.21531, 2.11145)
ob_auto_camera.rotation_euler = (1.09748, -7.21219e-08, 0.694738)
scene.camera = ob_auto_camera
light_auto_sun = bpy.data.lights.new('AutoSun', 'SUN')
light_auto_sun.energy = 3.0
light_auto_sun.angle = 0.0523599
ob_auto_sun = bpy.data.objects.new('AutoSun', light_auto_sun)
scene.collection.objects.link(ob_auto_sun)
ob_auto_sun.rotation_euler = (0.872665, 0.174533, 0.523599)
bpy.context.view_layer.update()
